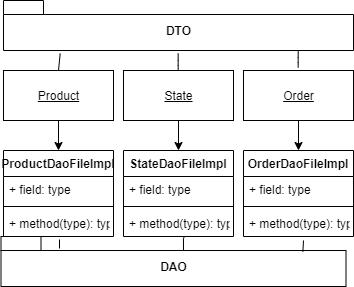

The diagram above was exported from draw.io. Its source (the exported page's mxGraphModel, read from the mxfile embedded in the PNG):
<mxGraphModel dx="964" dy="508" grid="1" gridSize="10" guides="1" tooltips="1" connect="1" arrows="1" fold="1" page="1" pageScale="1" pageWidth="850" pageHeight="1100" math="0" shadow="0">
  <root>
    <mxCell id="0" />
    <mxCell id="1" parent="0" />
    <mxCell id="5sQQtp-sFw_lyQnxo-jd-2" value="&lt;u&gt;Order&lt;br&gt;&lt;/u&gt;" style="html=1;" vertex="1" parent="1">
      <mxGeometry x="260" y="80" width="110" height="50" as="geometry" />
    </mxCell>
    <mxCell id="5sQQtp-sFw_lyQnxo-jd-3" value="&lt;u&gt;Product&lt;/u&gt;" style="html=1;" vertex="1" parent="1">
      <mxGeometry x="20" y="80" width="110" height="50" as="geometry" />
    </mxCell>
    <mxCell id="5sQQtp-sFw_lyQnxo-jd-4" value="&lt;u&gt;State&lt;/u&gt;" style="html=1;" vertex="1" parent="1">
      <mxGeometry x="140" y="80" width="110" height="50" as="geometry" />
    </mxCell>
    <mxCell id="5sQQtp-sFw_lyQnxo-jd-5" value="DTO" style="shape=folder;fontStyle=1;spacingTop=10;tabWidth=40;tabHeight=14;tabPosition=left;html=1;" vertex="1" parent="1">
      <mxGeometry x="20" y="10" width="350" height="50" as="geometry" />
    </mxCell>
    <mxCell id="5sQQtp-sFw_lyQnxo-jd-9" value="" style="endArrow=none;html=1;exitX=0.162;exitY=1.06;exitDx=0;exitDy=0;exitPerimeter=0;entryX=0.5;entryY=0;entryDx=0;entryDy=0;" edge="1" parent="1" source="5sQQtp-sFw_lyQnxo-jd-5" target="5sQQtp-sFw_lyQnxo-jd-3">
      <mxGeometry width="50" height="50" relative="1" as="geometry">
        <mxPoint x="290" y="340" as="sourcePoint" />
        <mxPoint x="340" y="290" as="targetPoint" />
      </mxGeometry>
    </mxCell>
    <mxCell id="5sQQtp-sFw_lyQnxo-jd-12" value="" style="endArrow=none;html=1;entryX=0.5;entryY=0;entryDx=0;entryDy=0;" edge="1" parent="1">
      <mxGeometry width="50" height="50" relative="1" as="geometry">
        <mxPoint x="194.67000000000002" y="63" as="sourcePoint" />
        <mxPoint x="194.67000000000002" y="80" as="targetPoint" />
        <Array as="points">
          <mxPoint x="194.67000000000002" y="70" />
        </Array>
      </mxGeometry>
    </mxCell>
    <mxCell id="5sQQtp-sFw_lyQnxo-jd-13" value="" style="endArrow=none;html=1;exitX=0.162;exitY=1.06;exitDx=0;exitDy=0;exitPerimeter=0;entryX=0.5;entryY=0;entryDx=0;entryDy=0;" edge="1" parent="1">
      <mxGeometry width="50" height="50" relative="1" as="geometry">
        <mxPoint x="314.75" y="60" as="sourcePoint" />
        <mxPoint x="314.66999999999996" y="77" as="targetPoint" />
        <Array as="points">
          <mxPoint x="314.66999999999996" y="67" />
        </Array>
      </mxGeometry>
    </mxCell>
    <mxCell id="5sQQtp-sFw_lyQnxo-jd-14" value="DAO" style="shape=folder;fontStyle=1;spacingTop=10;tabWidth=40;tabHeight=14;tabPosition=left;html=1;" vertex="1" parent="1">
      <mxGeometry x="17.5" y="246" width="345" height="50" as="geometry" />
    </mxCell>
    <mxCell id="5sQQtp-sFw_lyQnxo-jd-15" value="ProductDaoFileImpl" style="swimlane;fontStyle=1;align=center;verticalAlign=top;childLayout=stackLayout;horizontal=1;startSize=26;horizontalStack=0;resizeParent=1;resizeParentMax=0;resizeLast=0;collapsible=1;marginBottom=0;" vertex="1" parent="1">
      <mxGeometry x="20" y="160" width="110" height="86" as="geometry" />
    </mxCell>
    <mxCell id="5sQQtp-sFw_lyQnxo-jd-16" value="+ field: type" style="text;strokeColor=none;fillColor=none;align=left;verticalAlign=top;spacingLeft=4;spacingRight=4;overflow=hidden;rotatable=0;points=[[0,0.5],[1,0.5]];portConstraint=eastwest;" vertex="1" parent="5sQQtp-sFw_lyQnxo-jd-15">
      <mxGeometry y="26" width="110" height="26" as="geometry" />
    </mxCell>
    <mxCell id="5sQQtp-sFw_lyQnxo-jd-17" value="" style="line;strokeWidth=1;fillColor=none;align=left;verticalAlign=middle;spacingTop=-1;spacingLeft=3;spacingRight=3;rotatable=0;labelPosition=right;points=[];portConstraint=eastwest;" vertex="1" parent="5sQQtp-sFw_lyQnxo-jd-15">
      <mxGeometry y="52" width="110" height="8" as="geometry" />
    </mxCell>
    <mxCell id="5sQQtp-sFw_lyQnxo-jd-18" value="+ method(type): type" style="text;strokeColor=none;fillColor=none;align=left;verticalAlign=top;spacingLeft=4;spacingRight=4;overflow=hidden;rotatable=0;points=[[0,0.5],[1,0.5]];portConstraint=eastwest;" vertex="1" parent="5sQQtp-sFw_lyQnxo-jd-15">
      <mxGeometry y="60" width="110" height="26" as="geometry" />
    </mxCell>
    <mxCell id="5sQQtp-sFw_lyQnxo-jd-23" value="OrderDaoFileImpl" style="swimlane;fontStyle=1;align=center;verticalAlign=top;childLayout=stackLayout;horizontal=1;startSize=26;horizontalStack=0;resizeParent=1;resizeParentMax=0;resizeLast=0;collapsible=1;marginBottom=0;" vertex="1" parent="1">
      <mxGeometry x="260" y="160" width="110" height="86" as="geometry" />
    </mxCell>
    <mxCell id="5sQQtp-sFw_lyQnxo-jd-24" value="+ field: type" style="text;strokeColor=none;fillColor=none;align=left;verticalAlign=top;spacingLeft=4;spacingRight=4;overflow=hidden;rotatable=0;points=[[0,0.5],[1,0.5]];portConstraint=eastwest;" vertex="1" parent="5sQQtp-sFw_lyQnxo-jd-23">
      <mxGeometry y="26" width="110" height="26" as="geometry" />
    </mxCell>
    <mxCell id="5sQQtp-sFw_lyQnxo-jd-25" value="" style="line;strokeWidth=1;fillColor=none;align=left;verticalAlign=middle;spacingTop=-1;spacingLeft=3;spacingRight=3;rotatable=0;labelPosition=right;points=[];portConstraint=eastwest;" vertex="1" parent="5sQQtp-sFw_lyQnxo-jd-23">
      <mxGeometry y="52" width="110" height="8" as="geometry" />
    </mxCell>
    <mxCell id="5sQQtp-sFw_lyQnxo-jd-26" value="+ method(type): type" style="text;strokeColor=none;fillColor=none;align=left;verticalAlign=top;spacingLeft=4;spacingRight=4;overflow=hidden;rotatable=0;points=[[0,0.5],[1,0.5]];portConstraint=eastwest;" vertex="1" parent="5sQQtp-sFw_lyQnxo-jd-23">
      <mxGeometry y="60" width="110" height="26" as="geometry" />
    </mxCell>
    <mxCell id="5sQQtp-sFw_lyQnxo-jd-27" value="StateDaoFileImpl" style="swimlane;fontStyle=1;align=center;verticalAlign=top;childLayout=stackLayout;horizontal=1;startSize=26;horizontalStack=0;resizeParent=1;resizeParentMax=0;resizeLast=0;collapsible=1;marginBottom=0;" vertex="1" parent="1">
      <mxGeometry x="140" y="160" width="110" height="86" as="geometry" />
    </mxCell>
    <mxCell id="5sQQtp-sFw_lyQnxo-jd-28" value="+ field: type" style="text;strokeColor=none;fillColor=none;align=left;verticalAlign=top;spacingLeft=4;spacingRight=4;overflow=hidden;rotatable=0;points=[[0,0.5],[1,0.5]];portConstraint=eastwest;" vertex="1" parent="5sQQtp-sFw_lyQnxo-jd-27">
      <mxGeometry y="26" width="110" height="26" as="geometry" />
    </mxCell>
    <mxCell id="5sQQtp-sFw_lyQnxo-jd-29" value="" style="line;strokeWidth=1;fillColor=none;align=left;verticalAlign=middle;spacingTop=-1;spacingLeft=3;spacingRight=3;rotatable=0;labelPosition=right;points=[];portConstraint=eastwest;" vertex="1" parent="5sQQtp-sFw_lyQnxo-jd-27">
      <mxGeometry y="52" width="110" height="8" as="geometry" />
    </mxCell>
    <mxCell id="5sQQtp-sFw_lyQnxo-jd-30" value="+ method(type): type" style="text;strokeColor=none;fillColor=none;align=left;verticalAlign=top;spacingLeft=4;spacingRight=4;overflow=hidden;rotatable=0;points=[[0,0.5],[1,0.5]];portConstraint=eastwest;" vertex="1" parent="5sQQtp-sFw_lyQnxo-jd-27">
      <mxGeometry y="60" width="110" height="26" as="geometry" />
    </mxCell>
    <mxCell id="5sQQtp-sFw_lyQnxo-jd-31" value="" style="endArrow=classic;html=1;exitX=0.5;exitY=1;exitDx=0;exitDy=0;entryX=0.5;entryY=0;entryDx=0;entryDy=0;" edge="1" parent="1" source="5sQQtp-sFw_lyQnxo-jd-2" target="5sQQtp-sFw_lyQnxo-jd-23">
      <mxGeometry width="50" height="50" relative="1" as="geometry">
        <mxPoint x="670" y="270" as="sourcePoint" />
        <mxPoint x="720" y="220" as="targetPoint" />
      </mxGeometry>
    </mxCell>
    <mxCell id="5sQQtp-sFw_lyQnxo-jd-32" value="" style="endArrow=classic;html=1;exitX=0.5;exitY=1;exitDx=0;exitDy=0;" edge="1" parent="1" source="5sQQtp-sFw_lyQnxo-jd-4" target="5sQQtp-sFw_lyQnxo-jd-27">
      <mxGeometry width="50" height="50" relative="1" as="geometry">
        <mxPoint x="670" y="270" as="sourcePoint" />
        <mxPoint x="720" y="220" as="targetPoint" />
      </mxGeometry>
    </mxCell>
    <mxCell id="5sQQtp-sFw_lyQnxo-jd-33" value="" style="endArrow=classic;html=1;exitX=0.5;exitY=1;exitDx=0;exitDy=0;entryX=0.5;entryY=0;entryDx=0;entryDy=0;" edge="1" parent="1" source="5sQQtp-sFw_lyQnxo-jd-3" target="5sQQtp-sFw_lyQnxo-jd-15">
      <mxGeometry width="50" height="50" relative="1" as="geometry">
        <mxPoint x="670" y="270" as="sourcePoint" />
        <mxPoint x="720" y="220" as="targetPoint" />
      </mxGeometry>
    </mxCell>
    <mxCell id="5sQQtp-sFw_lyQnxo-jd-34" value="" style="endArrow=none;html=1;" edge="1" parent="1" target="5sQQtp-sFw_lyQnxo-jd-14">
      <mxGeometry width="50" height="50" relative="1" as="geometry">
        <mxPoint x="312" y="246" as="sourcePoint" />
        <mxPoint x="315" y="261" as="targetPoint" />
      </mxGeometry>
    </mxCell>
    <mxCell id="5sQQtp-sFw_lyQnxo-jd-35" value="" style="endArrow=none;html=1;exitX=0.545;exitY=1.077;exitDx=0;exitDy=0;exitPerimeter=0;" edge="1" parent="1" source="5sQQtp-sFw_lyQnxo-jd-30" target="5sQQtp-sFw_lyQnxo-jd-14">
      <mxGeometry width="50" height="50" relative="1" as="geometry">
        <mxPoint x="670" y="270" as="sourcePoint" />
        <mxPoint x="720" y="220" as="targetPoint" />
      </mxGeometry>
    </mxCell>
    <mxCell id="5sQQtp-sFw_lyQnxo-jd-36" value="" style="endArrow=none;html=1;exitX=0.545;exitY=1.077;exitDx=0;exitDy=0;exitPerimeter=0;" edge="1" parent="1" source="5sQQtp-sFw_lyQnxo-jd-30">
      <mxGeometry width="50" height="50" relative="1" as="geometry">
        <mxPoint x="270" y="270" as="sourcePoint" />
        <mxPoint x="200" y="260" as="targetPoint" />
      </mxGeometry>
    </mxCell>
    <mxCell id="5sQQtp-sFw_lyQnxo-jd-37" value="" style="endArrow=none;html=1;" edge="1" parent="1">
      <mxGeometry width="50" height="50" relative="1" as="geometry">
        <mxPoint x="76" y="249" as="sourcePoint" />
        <mxPoint x="76" y="258" as="targetPoint" />
      </mxGeometry>
    </mxCell>
    <mxCell id="5sQQtp-sFw_lyQnxo-jd-38" value="" style="endArrow=none;html=1;exitX=0.875;exitY=0.307;exitDx=0;exitDy=0;exitPerimeter=0;" edge="1" parent="1" source="5sQQtp-sFw_lyQnxo-jd-14">
      <mxGeometry width="50" height="50" relative="1" as="geometry">
        <mxPoint x="270" y="270" as="sourcePoint" />
        <mxPoint x="320" y="250" as="targetPoint" />
      </mxGeometry>
    </mxCell>
  </root>
</mxGraphModel>